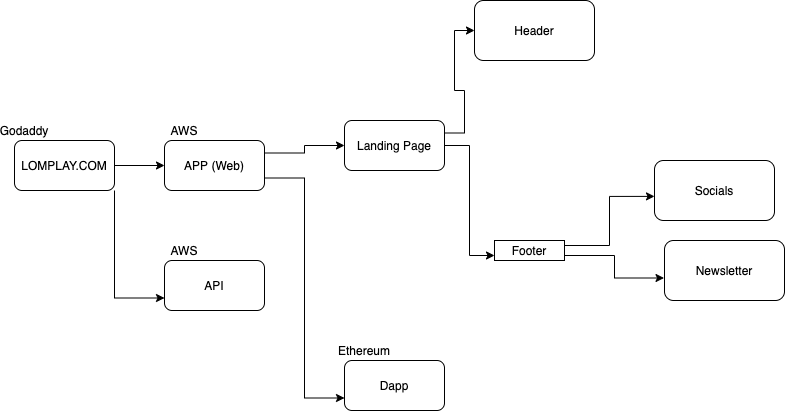

The diagram above was exported from draw.io. Its source (the exported page's mxGraphModel, read from the mxfile embedded in the PNG):
<mxGraphModel dx="1663" dy="411" grid="1" gridSize="10" guides="1" tooltips="1" connect="1" arrows="1" fold="1" page="1" pageScale="1" pageWidth="827" pageHeight="1169" math="0" shadow="0">
  <root>
    <mxCell id="0" />
    <mxCell id="1" parent="0" />
    <mxCell id="CMkYWAJTDkVwoPqCNFgV-1" value="Header" style="rounded=1;whiteSpace=wrap;html=1;" vertex="1" parent="1">
      <mxGeometry x="290" y="160" width="120" height="60" as="geometry" />
    </mxCell>
    <mxCell id="CMkYWAJTDkVwoPqCNFgV-5" style="edgeStyle=orthogonalEdgeStyle;rounded=0;orthogonalLoop=1;jettySize=auto;html=1;exitX=1;exitY=0.25;exitDx=0;exitDy=0;entryX=0;entryY=0.598;entryDx=0;entryDy=0;entryPerimeter=0;" edge="1" parent="1" source="CMkYWAJTDkVwoPqCNFgV-2" target="CMkYWAJTDkVwoPqCNFgV-3">
      <mxGeometry relative="1" as="geometry" />
    </mxCell>
    <mxCell id="CMkYWAJTDkVwoPqCNFgV-6" style="edgeStyle=orthogonalEdgeStyle;rounded=0;orthogonalLoop=1;jettySize=auto;html=1;exitX=1;exitY=0.75;exitDx=0;exitDy=0;entryX=-0.004;entryY=0.625;entryDx=0;entryDy=0;entryPerimeter=0;" edge="1" parent="1" source="CMkYWAJTDkVwoPqCNFgV-2" target="CMkYWAJTDkVwoPqCNFgV-4">
      <mxGeometry relative="1" as="geometry" />
    </mxCell>
    <mxCell id="CMkYWAJTDkVwoPqCNFgV-2" value="Footer" style="rounded=1;whiteSpace=wrap;html=1;arcSize=0;" vertex="1" parent="1">
      <mxGeometry x="310" y="400" width="70" height="20" as="geometry" />
    </mxCell>
    <mxCell id="CMkYWAJTDkVwoPqCNFgV-3" value="Socials" style="rounded=1;whiteSpace=wrap;html=1;" vertex="1" parent="1">
      <mxGeometry x="470" y="320" width="120" height="60" as="geometry" />
    </mxCell>
    <mxCell id="CMkYWAJTDkVwoPqCNFgV-4" value="Newsletter" style="rounded=1;whiteSpace=wrap;html=1;" vertex="1" parent="1">
      <mxGeometry x="480" y="400" width="120" height="60" as="geometry" />
    </mxCell>
    <mxCell id="CMkYWAJTDkVwoPqCNFgV-8" style="edgeStyle=orthogonalEdgeStyle;rounded=0;orthogonalLoop=1;jettySize=auto;html=1;exitX=1;exitY=0.25;exitDx=0;exitDy=0;entryX=0;entryY=0.5;entryDx=0;entryDy=0;" edge="1" parent="1" source="CMkYWAJTDkVwoPqCNFgV-7" target="CMkYWAJTDkVwoPqCNFgV-1">
      <mxGeometry relative="1" as="geometry" />
    </mxCell>
    <mxCell id="CMkYWAJTDkVwoPqCNFgV-9" style="edgeStyle=orthogonalEdgeStyle;rounded=0;orthogonalLoop=1;jettySize=auto;html=1;exitX=1;exitY=0.5;exitDx=0;exitDy=0;entryX=0;entryY=0.75;entryDx=0;entryDy=0;" edge="1" parent="1" source="CMkYWAJTDkVwoPqCNFgV-7" target="CMkYWAJTDkVwoPqCNFgV-2">
      <mxGeometry relative="1" as="geometry" />
    </mxCell>
    <mxCell id="CMkYWAJTDkVwoPqCNFgV-7" value="Landing Page" style="rounded=1;whiteSpace=wrap;html=1;" vertex="1" parent="1">
      <mxGeometry x="160" y="280" width="100" height="50" as="geometry" />
    </mxCell>
    <mxCell id="CMkYWAJTDkVwoPqCNFgV-13" style="edgeStyle=orthogonalEdgeStyle;rounded=0;orthogonalLoop=1;jettySize=auto;html=1;exitX=1;exitY=1;exitDx=0;exitDy=0;entryX=0;entryY=0.75;entryDx=0;entryDy=0;" edge="1" parent="1" source="CMkYWAJTDkVwoPqCNFgV-10" target="CMkYWAJTDkVwoPqCNFgV-12">
      <mxGeometry relative="1" as="geometry" />
    </mxCell>
    <mxCell id="CMkYWAJTDkVwoPqCNFgV-23" style="edgeStyle=orthogonalEdgeStyle;rounded=0;orthogonalLoop=1;jettySize=auto;html=1;exitX=1;exitY=0.5;exitDx=0;exitDy=0;entryX=0;entryY=0.5;entryDx=0;entryDy=0;" edge="1" parent="1" source="CMkYWAJTDkVwoPqCNFgV-10" target="CMkYWAJTDkVwoPqCNFgV-14">
      <mxGeometry relative="1" as="geometry" />
    </mxCell>
    <mxCell id="CMkYWAJTDkVwoPqCNFgV-10" value="LOMPLAY.COM" style="rounded=1;whiteSpace=wrap;html=1;" vertex="1" parent="1">
      <mxGeometry x="-170" y="300" width="100" height="50" as="geometry" />
    </mxCell>
    <mxCell id="CMkYWAJTDkVwoPqCNFgV-12" value="API" style="rounded=1;whiteSpace=wrap;html=1;" vertex="1" parent="1">
      <mxGeometry x="-20" y="420" width="100" height="50" as="geometry" />
    </mxCell>
    <mxCell id="CMkYWAJTDkVwoPqCNFgV-25" style="edgeStyle=orthogonalEdgeStyle;rounded=0;orthogonalLoop=1;jettySize=auto;html=1;exitX=1;exitY=0.25;exitDx=0;exitDy=0;" edge="1" parent="1" source="CMkYWAJTDkVwoPqCNFgV-14" target="CMkYWAJTDkVwoPqCNFgV-7">
      <mxGeometry relative="1" as="geometry" />
    </mxCell>
    <mxCell id="CMkYWAJTDkVwoPqCNFgV-26" style="edgeStyle=orthogonalEdgeStyle;rounded=0;orthogonalLoop=1;jettySize=auto;html=1;exitX=1;exitY=0.75;exitDx=0;exitDy=0;entryX=0;entryY=0.75;entryDx=0;entryDy=0;" edge="1" parent="1" source="CMkYWAJTDkVwoPqCNFgV-14" target="CMkYWAJTDkVwoPqCNFgV-24">
      <mxGeometry relative="1" as="geometry" />
    </mxCell>
    <mxCell id="CMkYWAJTDkVwoPqCNFgV-14" value="APP (Web)" style="rounded=1;whiteSpace=wrap;html=1;" vertex="1" parent="1">
      <mxGeometry x="-20" y="300" width="100" height="50" as="geometry" />
    </mxCell>
    <mxCell id="CMkYWAJTDkVwoPqCNFgV-24" value="Dapp" style="rounded=1;whiteSpace=wrap;html=1;" vertex="1" parent="1">
      <mxGeometry x="160" y="520" width="100" height="50" as="geometry" />
    </mxCell>
    <mxCell id="CMkYWAJTDkVwoPqCNFgV-28" value="AWS" style="text;html=1;strokeColor=none;fillColor=none;align=center;verticalAlign=middle;whiteSpace=wrap;rounded=0;" vertex="1" parent="1">
      <mxGeometry x="-20" y="280" width="40" height="20" as="geometry" />
    </mxCell>
    <mxCell id="CMkYWAJTDkVwoPqCNFgV-29" value="Godaddy" style="text;html=1;strokeColor=none;fillColor=none;align=center;verticalAlign=middle;whiteSpace=wrap;rounded=0;" vertex="1" parent="1">
      <mxGeometry x="-180" y="280" width="40" height="20" as="geometry" />
    </mxCell>
    <mxCell id="CMkYWAJTDkVwoPqCNFgV-30" value="AWS" style="text;html=1;strokeColor=none;fillColor=none;align=center;verticalAlign=middle;whiteSpace=wrap;rounded=0;" vertex="1" parent="1">
      <mxGeometry x="-20" y="400" width="40" height="20" as="geometry" />
    </mxCell>
    <mxCell id="CMkYWAJTDkVwoPqCNFgV-31" value="Ethereum" style="text;html=1;strokeColor=none;fillColor=none;align=center;verticalAlign=middle;whiteSpace=wrap;rounded=0;" vertex="1" parent="1">
      <mxGeometry x="160" y="500" width="40" height="20" as="geometry" />
    </mxCell>
  </root>
</mxGraphModel>